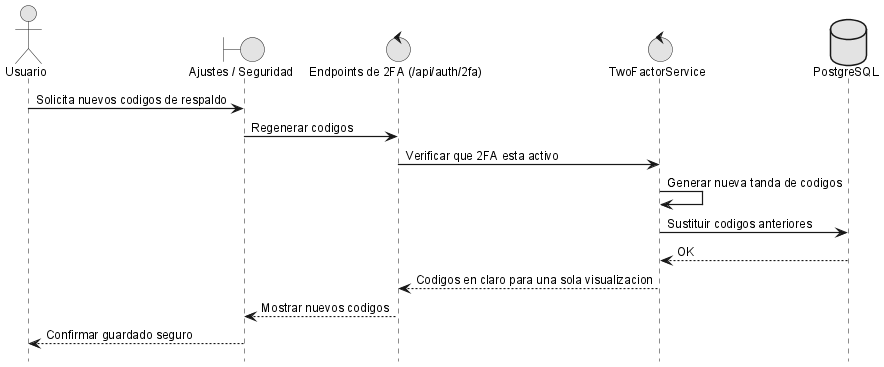

The diagram above was rendered by PlantUML. Its source (embedded in the PNG):
@startuml
!include _sequence-style.puml
actor Usuario as user
boundary "Ajustes / Seguridad" as ui
control "Endpoints de 2FA (/api/auth/2fa)" as api
control "TwoFactorService" as srv
database "PostgreSQL" as db

user -> ui: Solicita nuevos codigos de respaldo
ui -> api: Regenerar codigos
api -> srv: Verificar que 2FA esta activo
srv -> srv: Generar nueva tanda de codigos
srv -> db: Sustituir codigos anteriores
db --> srv: OK
srv --> api: Codigos en claro para una sola visualizacion
api --> ui: Mostrar nuevos codigos
ui --> user: Confirmar guardado seguro
@enduml